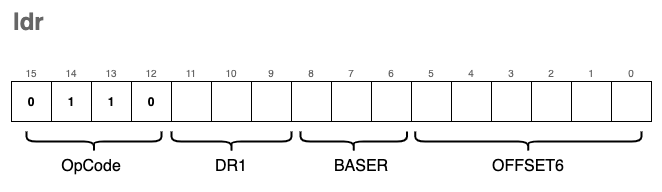

The diagram above was exported from draw.io. Its source (the exported page's mxGraphModel, read from the mxfile embedded in the PNG):
<mxGraphModel dx="1106" dy="892" grid="1" gridSize="10" guides="1" tooltips="1" connect="1" arrows="1" fold="1" page="1" pageScale="1" pageWidth="827" pageHeight="1169" math="0" shadow="0">
  <root>
    <mxCell id="0" />
    <mxCell id="1" parent="0" />
    <mxCell id="PzuIrlQaU6gUbfsNahON-90" value="" style="rounded=0;whiteSpace=wrap;html=1;fontSize=10;fontColor=#666666;strokeWidth=2;fillColor=none;strokeColor=none;" parent="1" vertex="1">
      <mxGeometry x="190" y="120" width="660" height="190" as="geometry" />
    </mxCell>
    <mxCell id="PzuIrlQaU6gUbfsNahON-1" value="0" style="rounded=0;whiteSpace=wrap;html=1;fontStyle=1;" parent="1" vertex="1">
      <mxGeometry x="200" y="200" width="40" height="40" as="geometry" />
    </mxCell>
    <mxCell id="PzuIrlQaU6gUbfsNahON-2" value="1" style="rounded=0;whiteSpace=wrap;html=1;fontStyle=1;" parent="1" vertex="1">
      <mxGeometry x="240" y="200" width="40" height="40" as="geometry" />
    </mxCell>
    <mxCell id="PzuIrlQaU6gUbfsNahON-3" value="1" style="rounded=0;whiteSpace=wrap;html=1;fontStyle=1;" parent="1" vertex="1">
      <mxGeometry x="280" y="200" width="40" height="40" as="geometry" />
    </mxCell>
    <mxCell id="PzuIrlQaU6gUbfsNahON-4" value="0" style="rounded=0;whiteSpace=wrap;html=1;fontStyle=1;" parent="1" vertex="1">
      <mxGeometry x="320" y="200" width="40" height="40" as="geometry" />
    </mxCell>
    <mxCell id="PzuIrlQaU6gUbfsNahON-5" value="" style="rounded=0;whiteSpace=wrap;html=1;" parent="1" vertex="1">
      <mxGeometry x="360" y="200" width="40" height="40" as="geometry" />
    </mxCell>
    <mxCell id="PzuIrlQaU6gUbfsNahON-6" value="" style="rounded=0;whiteSpace=wrap;html=1;" parent="1" vertex="1">
      <mxGeometry x="400" y="200" width="40" height="40" as="geometry" />
    </mxCell>
    <mxCell id="PzuIrlQaU6gUbfsNahON-7" value="" style="rounded=0;whiteSpace=wrap;html=1;" parent="1" vertex="1">
      <mxGeometry x="440" y="200" width="40" height="40" as="geometry" />
    </mxCell>
    <mxCell id="PzuIrlQaU6gUbfsNahON-8" value="" style="rounded=0;whiteSpace=wrap;html=1;" parent="1" vertex="1">
      <mxGeometry x="480" y="200" width="40" height="40" as="geometry" />
    </mxCell>
    <mxCell id="PzuIrlQaU6gUbfsNahON-9" value="" style="rounded=0;whiteSpace=wrap;html=1;" parent="1" vertex="1">
      <mxGeometry x="520" y="200" width="40" height="40" as="geometry" />
    </mxCell>
    <mxCell id="PzuIrlQaU6gUbfsNahON-10" value="" style="rounded=0;whiteSpace=wrap;html=1;" parent="1" vertex="1">
      <mxGeometry x="560" y="200" width="40" height="40" as="geometry" />
    </mxCell>
    <mxCell id="PzuIrlQaU6gUbfsNahON-11" value="" style="rounded=0;whiteSpace=wrap;html=1;fontStyle=1" parent="1" vertex="1">
      <mxGeometry x="600" y="200" width="40" height="40" as="geometry" />
    </mxCell>
    <mxCell id="PzuIrlQaU6gUbfsNahON-12" value="" style="rounded=0;whiteSpace=wrap;html=1;fontStyle=1" parent="1" vertex="1">
      <mxGeometry x="640" y="200" width="40" height="40" as="geometry" />
    </mxCell>
    <mxCell id="PzuIrlQaU6gUbfsNahON-13" value="" style="rounded=0;whiteSpace=wrap;html=1;fontStyle=1" parent="1" vertex="1">
      <mxGeometry x="680" y="200" width="40" height="40" as="geometry" />
    </mxCell>
    <mxCell id="PzuIrlQaU6gUbfsNahON-14" value="" style="rounded=0;whiteSpace=wrap;html=1;" parent="1" vertex="1">
      <mxGeometry x="720" y="200" width="40" height="40" as="geometry" />
    </mxCell>
    <mxCell id="PzuIrlQaU6gUbfsNahON-15" value="" style="rounded=0;whiteSpace=wrap;html=1;" parent="1" vertex="1">
      <mxGeometry x="760" y="200" width="40" height="40" as="geometry" />
    </mxCell>
    <mxCell id="PzuIrlQaU6gUbfsNahON-16" value="" style="rounded=0;whiteSpace=wrap;html=1;" parent="1" vertex="1">
      <mxGeometry x="800" y="200" width="40" height="40" as="geometry" />
    </mxCell>
    <mxCell id="PzuIrlQaU6gUbfsNahON-63" value="" style="shape=curlyBracket;whiteSpace=wrap;html=1;rounded=1;fontSize=16;strokeWidth=2;fillColor=none;rotation=-90;" parent="1" vertex="1">
      <mxGeometry x="272.5" y="192.5" width="20" height="135" as="geometry" />
    </mxCell>
    <mxCell id="PzuIrlQaU6gUbfsNahON-65" value="OpCode" style="text;html=1;strokeColor=none;fillColor=none;align=center;verticalAlign=middle;whiteSpace=wrap;rounded=0;fontSize=16;" parent="1" vertex="1">
      <mxGeometry x="250" y="270" width="60" height="30" as="geometry" />
    </mxCell>
    <mxCell id="PzuIrlQaU6gUbfsNahON-71" value="" style="shape=curlyBracket;whiteSpace=wrap;html=1;rounded=1;fontSize=16;strokeWidth=2;fillColor=none;rotation=-90;" parent="1" vertex="1">
      <mxGeometry x="532.25" y="206.82" width="20" height="106.36" as="geometry" />
    </mxCell>
    <mxCell id="PzuIrlQaU6gUbfsNahON-72" value="BASER" style="text;html=1;strokeColor=none;fillColor=none;align=center;verticalAlign=middle;whiteSpace=wrap;rounded=0;fontSize=16;" parent="1" vertex="1">
      <mxGeometry x="520" y="270" width="60" height="30" as="geometry" />
    </mxCell>
    <mxCell id="PzuIrlQaU6gUbfsNahON-73" value="0" style="text;html=1;strokeColor=none;fillColor=none;align=center;verticalAlign=bottom;whiteSpace=wrap;rounded=0;fontSize=10;fontColor=#666666;" parent="1" vertex="1">
      <mxGeometry x="800" y="170" width="40" height="30" as="geometry" />
    </mxCell>
    <mxCell id="PzuIrlQaU6gUbfsNahON-74" value="1" style="text;html=1;strokeColor=none;fillColor=none;align=center;verticalAlign=bottom;whiteSpace=wrap;rounded=0;fontSize=10;fontColor=#666666;" parent="1" vertex="1">
      <mxGeometry x="760" y="170" width="40" height="30" as="geometry" />
    </mxCell>
    <mxCell id="PzuIrlQaU6gUbfsNahON-75" value="2" style="text;html=1;strokeColor=none;fillColor=none;align=center;verticalAlign=bottom;whiteSpace=wrap;rounded=0;fontSize=10;fontColor=#666666;" parent="1" vertex="1">
      <mxGeometry x="720" y="170" width="40" height="30" as="geometry" />
    </mxCell>
    <mxCell id="PzuIrlQaU6gUbfsNahON-76" value="3" style="text;html=1;strokeColor=none;fillColor=none;align=center;verticalAlign=bottom;whiteSpace=wrap;rounded=0;fontSize=10;fontColor=#666666;" parent="1" vertex="1">
      <mxGeometry x="680" y="170" width="40" height="30" as="geometry" />
    </mxCell>
    <mxCell id="PzuIrlQaU6gUbfsNahON-77" value="4" style="text;html=1;strokeColor=none;fillColor=none;align=center;verticalAlign=bottom;whiteSpace=wrap;rounded=0;fontSize=10;fontColor=#666666;" parent="1" vertex="1">
      <mxGeometry x="640" y="170" width="40" height="30" as="geometry" />
    </mxCell>
    <mxCell id="PzuIrlQaU6gUbfsNahON-78" value="5" style="text;html=1;strokeColor=none;fillColor=none;align=center;verticalAlign=bottom;whiteSpace=wrap;rounded=0;fontSize=10;fontColor=#666666;" parent="1" vertex="1">
      <mxGeometry x="600" y="170" width="40" height="30" as="geometry" />
    </mxCell>
    <mxCell id="PzuIrlQaU6gUbfsNahON-79" value="6" style="text;html=1;strokeColor=none;fillColor=none;align=center;verticalAlign=bottom;whiteSpace=wrap;rounded=0;fontSize=10;fontColor=#666666;" parent="1" vertex="1">
      <mxGeometry x="560" y="170" width="40" height="30" as="geometry" />
    </mxCell>
    <mxCell id="PzuIrlQaU6gUbfsNahON-80" value="7" style="text;html=1;strokeColor=none;fillColor=none;align=center;verticalAlign=bottom;whiteSpace=wrap;rounded=0;fontSize=10;fontColor=#666666;" parent="1" vertex="1">
      <mxGeometry x="520" y="170" width="40" height="30" as="geometry" />
    </mxCell>
    <mxCell id="PzuIrlQaU6gUbfsNahON-81" value="8" style="text;html=1;strokeColor=none;fillColor=none;align=center;verticalAlign=bottom;whiteSpace=wrap;rounded=0;fontSize=10;fontColor=#666666;" parent="1" vertex="1">
      <mxGeometry x="480" y="170" width="40" height="30" as="geometry" />
    </mxCell>
    <mxCell id="PzuIrlQaU6gUbfsNahON-82" value="9" style="text;html=1;strokeColor=none;fillColor=none;align=center;verticalAlign=bottom;whiteSpace=wrap;rounded=0;fontSize=10;fontColor=#666666;" parent="1" vertex="1">
      <mxGeometry x="440" y="170" width="40" height="30" as="geometry" />
    </mxCell>
    <mxCell id="PzuIrlQaU6gUbfsNahON-83" value="10" style="text;html=1;strokeColor=none;fillColor=none;align=center;verticalAlign=bottom;whiteSpace=wrap;rounded=0;fontSize=10;fontColor=#666666;" parent="1" vertex="1">
      <mxGeometry x="400" y="170" width="40" height="30" as="geometry" />
    </mxCell>
    <mxCell id="PzuIrlQaU6gUbfsNahON-84" value="11" style="text;html=1;strokeColor=none;fillColor=none;align=center;verticalAlign=bottom;whiteSpace=wrap;rounded=0;fontSize=10;fontColor=#666666;" parent="1" vertex="1">
      <mxGeometry x="360" y="170" width="40" height="30" as="geometry" />
    </mxCell>
    <mxCell id="PzuIrlQaU6gUbfsNahON-85" value="12" style="text;html=1;strokeColor=none;fillColor=none;align=center;verticalAlign=bottom;whiteSpace=wrap;rounded=0;fontSize=10;fontColor=#666666;" parent="1" vertex="1">
      <mxGeometry x="320" y="170" width="40" height="30" as="geometry" />
    </mxCell>
    <mxCell id="PzuIrlQaU6gUbfsNahON-86" value="13" style="text;html=1;strokeColor=none;fillColor=none;align=center;verticalAlign=bottom;whiteSpace=wrap;rounded=0;fontSize=10;fontColor=#666666;" parent="1" vertex="1">
      <mxGeometry x="280" y="170" width="40" height="30" as="geometry" />
    </mxCell>
    <mxCell id="PzuIrlQaU6gUbfsNahON-87" value="14" style="text;html=1;strokeColor=none;fillColor=none;align=center;verticalAlign=bottom;whiteSpace=wrap;rounded=0;fontSize=10;fontColor=#666666;" parent="1" vertex="1">
      <mxGeometry x="240" y="170" width="40" height="30" as="geometry" />
    </mxCell>
    <mxCell id="PzuIrlQaU6gUbfsNahON-88" value="15" style="text;html=1;strokeColor=none;fillColor=none;align=center;verticalAlign=bottom;whiteSpace=wrap;rounded=0;fontSize=10;fontColor=#666666;" parent="1" vertex="1">
      <mxGeometry x="200" y="170" width="40" height="30" as="geometry" />
    </mxCell>
    <mxCell id="PzuIrlQaU6gUbfsNahON-89" value="ldr" style="text;strokeColor=none;fillColor=none;html=1;fontSize=24;fontStyle=1;verticalAlign=middle;align=left;fontColor=#666666;" parent="1" vertex="1">
      <mxGeometry x="200" y="120" width="100" height="40" as="geometry" />
    </mxCell>
    <mxCell id="PzuIrlQaU6gUbfsNahON-91" value="" style="shape=curlyBracket;whiteSpace=wrap;html=1;rounded=1;fontSize=16;strokeWidth=2;fillColor=none;rotation=-90;" parent="1" vertex="1">
      <mxGeometry x="410" y="200" width="20" height="120" as="geometry" />
    </mxCell>
    <mxCell id="PzuIrlQaU6gUbfsNahON-92" value="DR1" style="text;html=1;strokeColor=none;fillColor=none;align=center;verticalAlign=middle;whiteSpace=wrap;rounded=0;fontSize=16;" parent="1" vertex="1">
      <mxGeometry x="390" y="270" width="60" height="30" as="geometry" />
    </mxCell>
    <mxCell id="6O3ETH_Y_W6OSCQ-SuR6-2" value="" style="shape=curlyBracket;whiteSpace=wrap;html=1;rounded=1;fontSize=16;strokeWidth=2;fillColor=none;rotation=-90;" vertex="1" parent="1">
      <mxGeometry x="706.82" y="146.82" width="20" height="226.36" as="geometry" />
    </mxCell>
    <mxCell id="6O3ETH_Y_W6OSCQ-SuR6-3" value="OFFSET6" style="text;html=1;strokeColor=none;fillColor=none;align=center;verticalAlign=middle;whiteSpace=wrap;rounded=0;fontSize=16;" vertex="1" parent="1">
      <mxGeometry x="686.8199999999999" y="270" width="60" height="30" as="geometry" />
    </mxCell>
  </root>
</mxGraphModel>